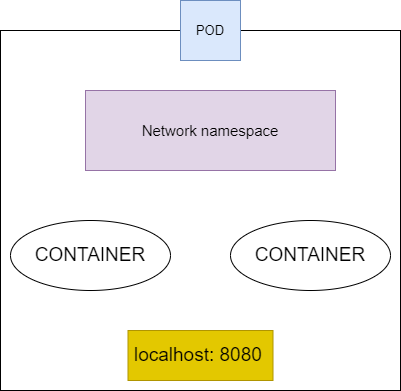

The diagram above was exported from draw.io. Its source (the exported page's mxGraphModel, read from the mxfile embedded in the PNG):
<mxGraphModel dx="782" dy="560" grid="1" gridSize="10" guides="1" tooltips="1" connect="1" arrows="1" fold="1" page="1" pageScale="1" pageWidth="827" pageHeight="1169" math="0" shadow="0">
  <root>
    <mxCell id="0" />
    <mxCell id="1" parent="0" />
    <mxCell id="8mk_5aw9IWh-sikq_9zM-1" value="" style="rounded=0;whiteSpace=wrap;html=1;" vertex="1" parent="1">
      <mxGeometry x="230" y="90" width="400" height="360" as="geometry" />
    </mxCell>
    <mxCell id="8mk_5aw9IWh-sikq_9zM-2" value="&lt;font style=&quot;font-size: 13px;&quot;&gt;POD&lt;/font&gt;" style="text;html=1;strokeColor=#6c8ebf;fillColor=#dae8fc;align=center;verticalAlign=middle;whiteSpace=wrap;rounded=0;" vertex="1" parent="1">
      <mxGeometry x="410" y="60" width="60" height="60" as="geometry" />
    </mxCell>
    <mxCell id="8mk_5aw9IWh-sikq_9zM-3" value="&lt;font style=&quot;font-size: 15px;&quot;&gt;Network namespace&lt;/font&gt;" style="rounded=0;whiteSpace=wrap;html=1;fillColor=#e1d5e7;strokeColor=#9673a6;" vertex="1" parent="1">
      <mxGeometry x="315" y="150" width="250" height="80" as="geometry" />
    </mxCell>
    <mxCell id="8mk_5aw9IWh-sikq_9zM-4" value="CONTAINER" style="ellipse;whiteSpace=wrap;html=1;fontSize=19;" vertex="1" parent="1">
      <mxGeometry x="240" y="280" width="160" height="70" as="geometry" />
    </mxCell>
    <mxCell id="8mk_5aw9IWh-sikq_9zM-5" value="CONTAINER" style="ellipse;whiteSpace=wrap;html=1;fontSize=19;" vertex="1" parent="1">
      <mxGeometry x="460" y="280" width="160" height="70" as="geometry" />
    </mxCell>
    <mxCell id="8mk_5aw9IWh-sikq_9zM-6" value="localhost: 8080&amp;nbsp;" style="rounded=0;whiteSpace=wrap;html=1;fontSize=19;fillColor=#e3c800;fontColor=#000000;strokeColor=#B09500;" vertex="1" parent="1">
      <mxGeometry x="357.5" y="390" width="145" height="50" as="geometry" />
    </mxCell>
  </root>
</mxGraphModel>